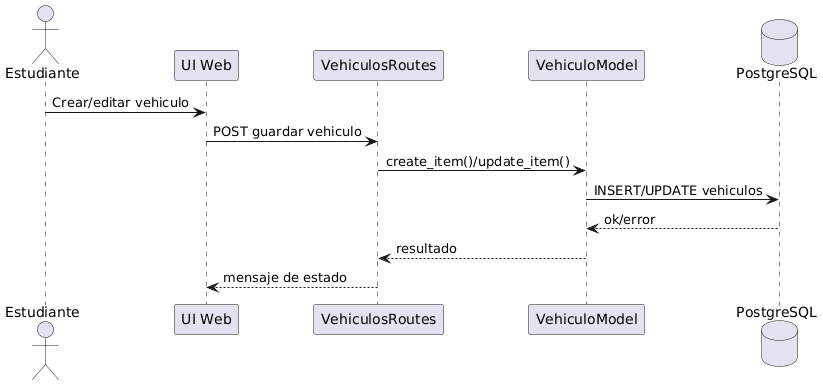

The diagram above was rendered by PlantUML. Its source (embedded in the PNG):
@startuml
actor Estudiante
participant "UI Web" as UI
participant "VehiculosRoutes" as V
participant "VehiculoModel" as M
database "PostgreSQL" as DB

Estudiante -> UI : Crear/editar vehiculo
UI -> V : POST guardar vehiculo
V -> M : create_item()/update_item()
M -> DB : INSERT/UPDATE vehiculos
DB --> M : ok/error
M --> V : resultado
V --> UI : mensaje de estado
@enduml